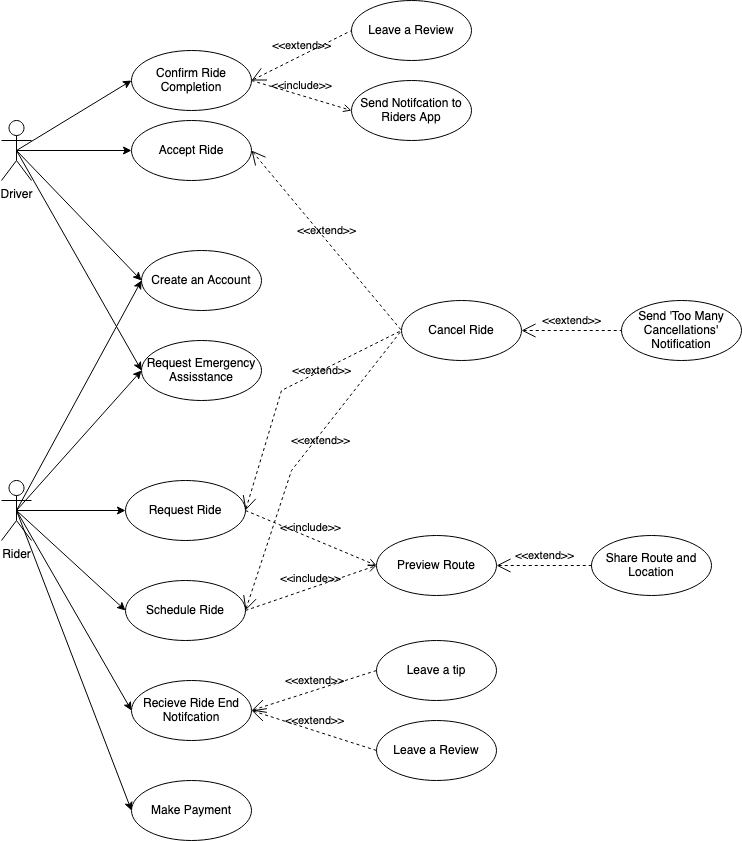

The diagram above was exported from draw.io. Its source (the exported page's mxGraphModel, read from the mxfile embedded in the PNG):
<mxGraphModel dx="1407" dy="848" grid="1" gridSize="10" guides="1" tooltips="1" connect="1" arrows="1" fold="1" page="1" pageScale="1" pageWidth="827" pageHeight="1169" math="0" shadow="0">
  <root>
    <mxCell id="0" />
    <mxCell id="1" parent="0" />
    <mxCell id="2" value="Driver" style="shape=umlActor;html=1;verticalLabelPosition=bottom;verticalAlign=top;align=center;" parent="1" vertex="1">
      <mxGeometry x="170" y="140" width="30" height="60" as="geometry" />
    </mxCell>
    <mxCell id="3" value="Rider" style="shape=umlActor;html=1;verticalLabelPosition=bottom;verticalAlign=top;align=center;" parent="1" vertex="1">
      <mxGeometry x="170" y="500" width="30" height="60" as="geometry" />
    </mxCell>
    <mxCell id="4" value="Create an Account" style="ellipse;whiteSpace=wrap;html=1;" parent="1" vertex="1">
      <mxGeometry x="310" y="270" width="120" height="60" as="geometry" />
    </mxCell>
    <mxCell id="5" value="Accept Ride" style="ellipse;whiteSpace=wrap;html=1;" parent="1" vertex="1">
      <mxGeometry x="300" y="140" width="120" height="60" as="geometry" />
    </mxCell>
    <mxCell id="6" value="Request Ride" style="ellipse;whiteSpace=wrap;html=1;" parent="1" vertex="1">
      <mxGeometry x="294" y="500" width="120" height="60" as="geometry" />
    </mxCell>
    <mxCell id="7" value="" style="endArrow=classic;html=1;rounded=0;entryX=0;entryY=0.5;entryDx=0;entryDy=0;exitX=0.5;exitY=0.5;exitDx=0;exitDy=0;exitPerimeter=0;" parent="1" source="3" target="6" edge="1">
      <mxGeometry width="50" height="50" relative="1" as="geometry">
        <mxPoint x="80" y="460" as="sourcePoint" />
        <mxPoint x="130" y="410" as="targetPoint" />
      </mxGeometry>
    </mxCell>
    <mxCell id="8" value="" style="endArrow=classic;html=1;rounded=0;entryX=0;entryY=0.5;entryDx=0;entryDy=0;exitX=0.5;exitY=0.5;exitDx=0;exitDy=0;exitPerimeter=0;" parent="1" source="2" target="5" edge="1">
      <mxGeometry width="50" height="50" relative="1" as="geometry">
        <mxPoint x="90" y="100" as="sourcePoint" />
        <mxPoint x="140" y="50" as="targetPoint" />
      </mxGeometry>
    </mxCell>
    <mxCell id="9" value="Cancel Ride" style="ellipse;whiteSpace=wrap;html=1;" parent="1" vertex="1">
      <mxGeometry x="570" y="320" width="120" height="60" as="geometry" />
    </mxCell>
    <mxCell id="10" value="" style="endArrow=classic;html=1;rounded=0;entryX=0;entryY=0.5;entryDx=0;entryDy=0;exitX=0.5;exitY=0.5;exitDx=0;exitDy=0;exitPerimeter=0;" parent="1" source="2" target="4" edge="1">
      <mxGeometry width="50" height="50" relative="1" as="geometry">
        <mxPoint x="195" y="180" as="sourcePoint" />
        <mxPoint x="310" y="180" as="targetPoint" />
      </mxGeometry>
    </mxCell>
    <mxCell id="11" value="" style="endArrow=classic;html=1;rounded=0;entryX=0;entryY=0.5;entryDx=0;entryDy=0;exitX=0.5;exitY=0.5;exitDx=0;exitDy=0;exitPerimeter=0;" parent="1" source="3" target="14" edge="1">
      <mxGeometry width="50" height="50" relative="1" as="geometry">
        <mxPoint x="205" y="190" as="sourcePoint" />
        <mxPoint x="320" y="190" as="targetPoint" />
      </mxGeometry>
    </mxCell>
    <mxCell id="12" value="&amp;lt;&amp;lt;extend&amp;gt;&amp;gt;" style="edgeStyle=none;html=1;startArrow=open;endArrow=none;startSize=12;verticalAlign=bottom;dashed=1;labelBackgroundColor=none;rounded=0;entryX=0;entryY=0.5;entryDx=0;entryDy=0;exitX=1;exitY=0.5;exitDx=0;exitDy=0;" parent="1" source="5" target="9" edge="1">
      <mxGeometry width="160" relative="1" as="geometry">
        <mxPoint x="390" y="330" as="sourcePoint" />
        <mxPoint x="550" y="330" as="targetPoint" />
      </mxGeometry>
    </mxCell>
    <mxCell id="13" value="&amp;lt;&amp;lt;extend&amp;gt;&amp;gt;" style="edgeStyle=none;html=1;startArrow=open;endArrow=none;startSize=12;verticalAlign=bottom;dashed=1;labelBackgroundColor=none;rounded=0;entryX=0;entryY=0.5;entryDx=0;entryDy=0;exitX=1;exitY=0.5;exitDx=0;exitDy=0;" parent="1" source="6" target="9" edge="1">
      <mxGeometry x="0.276" y="-9" width="160" relative="1" as="geometry">
        <mxPoint x="430" y="180" as="sourcePoint" />
        <mxPoint x="580" y="360" as="targetPoint" />
        <Array as="points">
          <mxPoint x="450" y="410" />
        </Array>
        <mxPoint as="offset" />
      </mxGeometry>
    </mxCell>
    <mxCell id="14" value="&lt;div&gt;Request Emergency&lt;/div&gt;&lt;div&gt;Assisstance&lt;br&gt;&lt;/div&gt;" style="ellipse;whiteSpace=wrap;html=1;" parent="1" vertex="1">
      <mxGeometry x="310" y="360" width="120" height="60" as="geometry" />
    </mxCell>
    <mxCell id="15" value="" style="endArrow=classic;html=1;rounded=0;entryX=0;entryY=0.5;entryDx=0;entryDy=0;exitX=0.5;exitY=0.5;exitDx=0;exitDy=0;exitPerimeter=0;" parent="1" source="2" target="14" edge="1">
      <mxGeometry width="50" height="50" relative="1" as="geometry">
        <mxPoint x="195" y="250" as="sourcePoint" />
        <mxPoint x="320" y="360" as="targetPoint" />
      </mxGeometry>
    </mxCell>
    <mxCell id="16" value="" style="endArrow=classic;html=1;rounded=0;entryX=0;entryY=0.5;entryDx=0;entryDy=0;exitX=0.5;exitY=0.5;exitDx=0;exitDy=0;exitPerimeter=0;" parent="1" source="3" target="4" edge="1">
      <mxGeometry width="50" height="50" relative="1" as="geometry">
        <mxPoint x="195" y="540" as="sourcePoint" />
        <mxPoint x="320" y="385" as="targetPoint" />
      </mxGeometry>
    </mxCell>
    <mxCell id="17" value="&lt;div&gt;Confirm Ride&lt;/div&gt;&lt;div&gt;Completion&lt;br&gt;&lt;/div&gt;" style="ellipse;whiteSpace=wrap;html=1;" parent="1" vertex="1">
      <mxGeometry x="300" y="70" width="120" height="60" as="geometry" />
    </mxCell>
    <mxCell id="18" value="" style="endArrow=classic;html=1;rounded=0;entryX=0;entryY=0.5;entryDx=0;entryDy=0;exitX=0.5;exitY=0.5;exitDx=0;exitDy=0;exitPerimeter=0;" parent="1" source="2" target="17" edge="1">
      <mxGeometry width="50" height="50" relative="1" as="geometry">
        <mxPoint x="195" y="180" as="sourcePoint" />
        <mxPoint x="310" y="180" as="targetPoint" />
      </mxGeometry>
    </mxCell>
    <mxCell id="19" value="Schedule Ride" style="ellipse;whiteSpace=wrap;html=1;" parent="1" vertex="1">
      <mxGeometry x="294" y="600" width="120" height="60" as="geometry" />
    </mxCell>
    <mxCell id="20" value="" style="endArrow=classic;html=1;rounded=0;entryX=0;entryY=0.5;entryDx=0;entryDy=0;exitX=0.5;exitY=0.5;exitDx=0;exitDy=0;exitPerimeter=0;" parent="1" source="3" target="19" edge="1">
      <mxGeometry width="50" height="50" relative="1" as="geometry">
        <mxPoint x="195" y="540" as="sourcePoint" />
        <mxPoint x="304" y="540" as="targetPoint" />
      </mxGeometry>
    </mxCell>
    <mxCell id="21" value="Leave a tip" style="ellipse;whiteSpace=wrap;html=1;" parent="1" vertex="1">
      <mxGeometry x="545" y="660" width="120" height="60" as="geometry" />
    </mxCell>
    <mxCell id="22" value="Leave a Review" style="ellipse;whiteSpace=wrap;html=1;" parent="1" vertex="1">
      <mxGeometry x="520" y="20" width="120" height="60" as="geometry" />
    </mxCell>
    <mxCell id="23" value="&amp;lt;&amp;lt;extend&amp;gt;&amp;gt;" style="edgeStyle=none;html=1;startArrow=open;endArrow=none;startSize=12;verticalAlign=bottom;dashed=1;labelBackgroundColor=none;rounded=0;entryX=0;entryY=0.5;entryDx=0;entryDy=0;exitX=1;exitY=0.5;exitDx=0;exitDy=0;" parent="1" source="17" target="22" edge="1">
      <mxGeometry width="160" relative="1" as="geometry">
        <mxPoint x="430" y="180" as="sourcePoint" />
        <mxPoint x="580" y="360" as="targetPoint" />
      </mxGeometry>
    </mxCell>
    <mxCell id="24" value="Preview Route" style="ellipse;whiteSpace=wrap;html=1;" parent="1" vertex="1">
      <mxGeometry x="545" y="555" width="120" height="60" as="geometry" />
    </mxCell>
    <mxCell id="25" value="Send Notifcation to Riders App" style="ellipse;whiteSpace=wrap;html=1;" parent="1" vertex="1">
      <mxGeometry x="520" y="100" width="120" height="60" as="geometry" />
    </mxCell>
    <mxCell id="26" value="&amp;lt;&amp;lt;include&amp;gt;&amp;gt;" style="edgeStyle=none;html=1;endArrow=open;verticalAlign=bottom;dashed=1;labelBackgroundColor=none;rounded=0;exitX=1;exitY=0.5;exitDx=0;exitDy=0;entryX=0;entryY=0.5;entryDx=0;entryDy=0;" parent="1" source="17" target="25" edge="1">
      <mxGeometry width="160" relative="1" as="geometry">
        <mxPoint x="424" y="540" as="sourcePoint" />
        <mxPoint x="500" y="580" as="targetPoint" />
      </mxGeometry>
    </mxCell>
    <mxCell id="27" value="&lt;div&gt;Recieve Ride End&lt;/div&gt;&lt;div&gt;Notifcation&lt;br&gt;&lt;/div&gt;" style="ellipse;whiteSpace=wrap;html=1;" parent="1" vertex="1">
      <mxGeometry x="300" y="700" width="120" height="60" as="geometry" />
    </mxCell>
    <mxCell id="28" value="" style="endArrow=classic;html=1;rounded=0;entryX=0;entryY=0.5;entryDx=0;entryDy=0;exitX=0.5;exitY=0.5;exitDx=0;exitDy=0;exitPerimeter=0;" parent="1" source="3" target="27" edge="1">
      <mxGeometry width="50" height="50" relative="1" as="geometry">
        <mxPoint x="210" y="610" as="sourcePoint" />
        <mxPoint x="319" y="800" as="targetPoint" />
      </mxGeometry>
    </mxCell>
    <mxCell id="29" value="Leave a Review" style="ellipse;whiteSpace=wrap;html=1;" parent="1" vertex="1">
      <mxGeometry x="545" y="740" width="120" height="60" as="geometry" />
    </mxCell>
    <mxCell id="30" value="&amp;lt;&amp;lt;extend&amp;gt;&amp;gt;" style="edgeStyle=none;html=1;startArrow=open;endArrow=none;startSize=12;verticalAlign=bottom;dashed=1;labelBackgroundColor=none;rounded=0;entryX=0;entryY=0.5;entryDx=0;entryDy=0;exitX=1;exitY=0.5;exitDx=0;exitDy=0;" parent="1" source="27" target="21" edge="1">
      <mxGeometry width="160" relative="1" as="geometry">
        <mxPoint x="415" y="820" as="sourcePoint" />
        <mxPoint x="401" y="780" as="targetPoint" />
      </mxGeometry>
    </mxCell>
    <mxCell id="31" value="&amp;lt;&amp;lt;extend&amp;gt;&amp;gt;" style="edgeStyle=none;html=1;startArrow=open;endArrow=none;startSize=12;verticalAlign=bottom;dashed=1;labelBackgroundColor=none;rounded=0;entryX=0;entryY=0.5;entryDx=0;entryDy=0;exitX=1;exitY=0.5;exitDx=0;exitDy=0;" parent="1" source="27" target="29" edge="1">
      <mxGeometry width="160" relative="1" as="geometry">
        <mxPoint x="435" y="730" as="sourcePoint" />
        <mxPoint x="525" y="750" as="targetPoint" />
      </mxGeometry>
    </mxCell>
    <mxCell id="32" value="Send 'Too Many Cancellations' Notification " style="ellipse;whiteSpace=wrap;html=1;" parent="1" vertex="1">
      <mxGeometry x="790" y="320" width="120" height="60" as="geometry" />
    </mxCell>
    <mxCell id="33" value="&amp;lt;&amp;lt;extend&amp;gt;&amp;gt;" style="edgeStyle=none;html=1;startArrow=open;endArrow=none;startSize=12;verticalAlign=bottom;dashed=1;labelBackgroundColor=none;rounded=0;entryX=0;entryY=0.5;entryDx=0;entryDy=0;exitX=1;exitY=0.5;exitDx=0;exitDy=0;" parent="1" source="9" target="32" edge="1">
      <mxGeometry width="160" relative="1" as="geometry">
        <mxPoint x="430" y="180" as="sourcePoint" />
        <mxPoint x="580" y="360" as="targetPoint" />
      </mxGeometry>
    </mxCell>
    <mxCell id="34" value="&amp;lt;&amp;lt;include&amp;gt;&amp;gt;" style="edgeStyle=none;html=1;endArrow=open;verticalAlign=bottom;dashed=1;labelBackgroundColor=none;rounded=0;exitX=1;exitY=0.5;exitDx=0;exitDy=0;entryX=0;entryY=0.5;entryDx=0;entryDy=0;" parent="1" source="19" target="24" edge="1">
      <mxGeometry width="160" relative="1" as="geometry">
        <mxPoint x="430" y="110" as="sourcePoint" />
        <mxPoint x="545" y="630" as="targetPoint" />
      </mxGeometry>
    </mxCell>
    <mxCell id="35" value="&amp;lt;&amp;lt;include&amp;gt;&amp;gt;" style="edgeStyle=none;html=1;endArrow=open;verticalAlign=bottom;dashed=1;labelBackgroundColor=none;rounded=0;exitX=1;exitY=0.5;exitDx=0;exitDy=0;entryX=0;entryY=0.5;entryDx=0;entryDy=0;" parent="1" source="6" target="24" edge="1">
      <mxGeometry width="160" relative="1" as="geometry">
        <mxPoint x="414" y="460" as="sourcePoint" />
        <mxPoint x="545" y="530" as="targetPoint" />
      </mxGeometry>
    </mxCell>
    <mxCell id="36" value="Share Route and Location" style="ellipse;whiteSpace=wrap;html=1;" parent="1" vertex="1">
      <mxGeometry x="760" y="555" width="120" height="60" as="geometry" />
    </mxCell>
    <mxCell id="37" value="&amp;lt;&amp;lt;extend&amp;gt;&amp;gt;" style="edgeStyle=none;html=1;startArrow=open;endArrow=none;startSize=12;verticalAlign=bottom;dashed=1;labelBackgroundColor=none;rounded=0;entryX=0;entryY=0.5;entryDx=0;entryDy=0;exitX=1;exitY=0.5;exitDx=0;exitDy=0;" parent="1" source="24" target="36" edge="1">
      <mxGeometry width="160" relative="1" as="geometry">
        <mxPoint x="430" y="740" as="sourcePoint" />
        <mxPoint x="555" y="700" as="targetPoint" />
      </mxGeometry>
    </mxCell>
    <mxCell id="38" value="Make Payment" style="ellipse;whiteSpace=wrap;html=1;" parent="1" vertex="1">
      <mxGeometry x="300" y="800" width="120" height="60" as="geometry" />
    </mxCell>
    <mxCell id="39" value="" style="endArrow=classic;html=1;rounded=0;entryX=0;entryY=0.5;entryDx=0;entryDy=0;exitX=0.5;exitY=0.5;exitDx=0;exitDy=0;exitPerimeter=0;" parent="1" source="3" target="38" edge="1">
      <mxGeometry width="50" height="50" relative="1" as="geometry">
        <mxPoint x="185" y="610" as="sourcePoint" />
        <mxPoint x="300" y="810" as="targetPoint" />
      </mxGeometry>
    </mxCell>
    <mxCell id="Y8EBL9OKgkJisQKlF9sh-39" value="&amp;lt;&amp;lt;extend&amp;gt;&amp;gt;" style="edgeStyle=none;html=1;startArrow=open;endArrow=none;startSize=12;verticalAlign=bottom;dashed=1;labelBackgroundColor=none;rounded=0;entryX=0;entryY=0.5;entryDx=0;entryDy=0;exitX=1;exitY=0.5;exitDx=0;exitDy=0;" edge="1" parent="1" source="19" target="9">
      <mxGeometry x="0.1115" y="-11" width="160" relative="1" as="geometry">
        <mxPoint x="420" y="630" as="sourcePoint" />
        <mxPoint x="580" y="360" as="targetPoint" />
        <Array as="points">
          <mxPoint x="460" y="490" />
        </Array>
        <mxPoint as="offset" />
      </mxGeometry>
    </mxCell>
  </root>
</mxGraphModel>